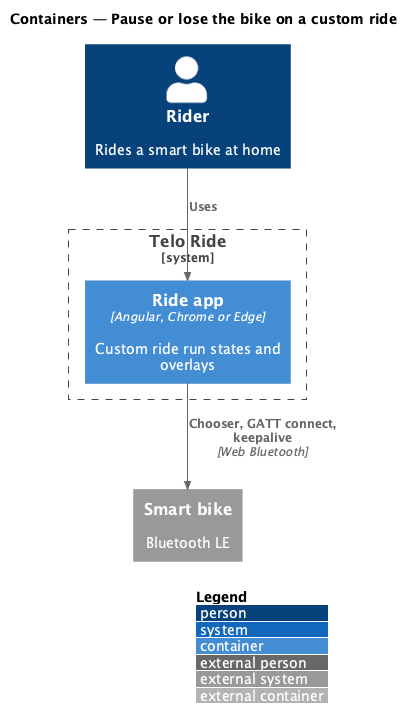

The diagram above was rendered by PlantUML. Its source (embedded in the PNG):
@startuml
!include <C4/C4_Container>
LAYOUT_WITH_LEGEND()
title Containers — Pause or lose the bike on a custom ride

Person(rider, "Rider", "Rides a smart bike at home")
System_Ext(bike, "Smart bike", "Bluetooth LE")
System_Boundary(telo, "Telo Ride") {
  Container(app, "Ride app", "Angular, Chrome or Edge", "Custom ride run states and overlays")
}
Rel(rider, app, "Uses")
Rel(app, bike, "Chooser, GATT connect, keepalive", "Web Bluetooth")
@enduml